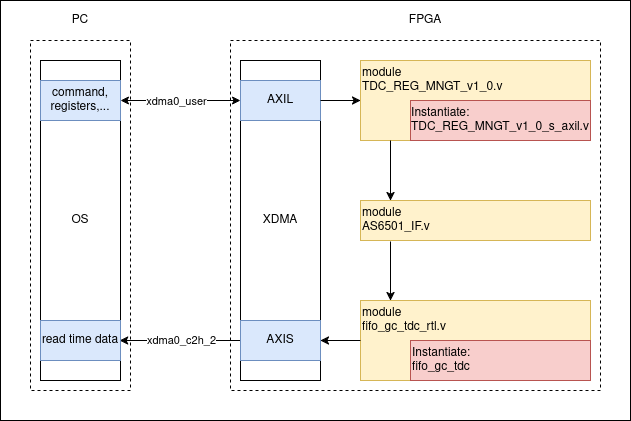

The diagram above was exported from draw.io. Its source (the exported page's mxGraphModel, read from the mxfile embedded in the PNG):
<mxGraphModel dx="810" dy="483" grid="1" gridSize="10" guides="1" tooltips="1" connect="1" arrows="1" fold="1" page="1" pageScale="1" pageWidth="850" pageHeight="1100" background="#ffffff" math="0" shadow="0">
  <root>
    <mxCell id="0" />
    <mxCell id="1" parent="0" />
    <mxCell id="VYdYO6MByDCP_JKVfTs6-2" value="" style="rounded=0;whiteSpace=wrap;html=1;fillColor=#fff2cc;strokeColor=#d6b656;" vertex="1" parent="1">
      <mxGeometry x="360" y="300" width="230" height="40" as="geometry" />
    </mxCell>
    <mxCell id="VYdYO6MByDCP_JKVfTs6-3" value="&lt;div&gt;module&lt;/div&gt;&lt;div&gt;AS6501_IF.v&lt;br&gt;&lt;/div&gt;" style="text;html=1;align=left;verticalAlign=middle;whiteSpace=wrap;rounded=0;" vertex="1" parent="1">
      <mxGeometry x="360" y="300" width="140" height="40" as="geometry" />
    </mxCell>
    <mxCell id="VYdYO6MByDCP_JKVfTs6-4" value="" style="rounded=0;whiteSpace=wrap;html=1;fillColor=#fff2cc;strokeColor=#d6b656;" vertex="1" parent="1">
      <mxGeometry x="360" y="160" width="230" height="80" as="geometry" />
    </mxCell>
    <mxCell id="VYdYO6MByDCP_JKVfTs6-5" value="&lt;div&gt;module&lt;/div&gt;&lt;div&gt;TDC_REG_MNGT_v1_0.v&lt;br&gt;&lt;/div&gt;" style="text;html=1;align=left;verticalAlign=middle;whiteSpace=wrap;rounded=0;" vertex="1" parent="1">
      <mxGeometry x="360" y="160" width="140" height="40" as="geometry" />
    </mxCell>
    <mxCell id="VYdYO6MByDCP_JKVfTs6-6" value="" style="rounded=0;whiteSpace=wrap;html=1;fillColor=#fff2cc;strokeColor=#d6b656;" vertex="1" parent="1">
      <mxGeometry x="360" y="400" width="230" height="80" as="geometry" />
    </mxCell>
    <mxCell id="VYdYO6MByDCP_JKVfTs6-7" value="&lt;div&gt;module&lt;br&gt;&lt;/div&gt;&lt;div&gt;fifo_gc_tdc_rtl.v&lt;/div&gt;" style="text;html=1;align=left;verticalAlign=middle;whiteSpace=wrap;rounded=0;" vertex="1" parent="1">
      <mxGeometry x="360" y="400" width="120" height="40" as="geometry" />
    </mxCell>
    <mxCell id="VYdYO6MByDCP_JKVfTs6-8" value="&lt;div align=&quot;left&quot;&gt;Instantiate:&lt;/div&gt;&lt;div align=&quot;left&quot;&gt;TDC_REG_MNGT_v1_0_s_axil.v&lt;/div&gt;" style="rounded=0;whiteSpace=wrap;html=1;fillColor=#f8cecc;strokeColor=#b85450;" vertex="1" parent="1">
      <mxGeometry x="410" y="200" width="180" height="40" as="geometry" />
    </mxCell>
    <mxCell id="VYdYO6MByDCP_JKVfTs6-9" value="&lt;div align=&quot;left&quot;&gt;Instantiate:&lt;/div&gt;&lt;div align=&quot;left&quot;&gt;fifo_gc_tdc&lt;br&gt;&lt;/div&gt;" style="rounded=0;whiteSpace=wrap;html=1;fillColor=#f8cecc;strokeColor=#b85450;align=left;" vertex="1" parent="1">
      <mxGeometry x="410" y="440" width="180" height="40" as="geometry" />
    </mxCell>
    <mxCell id="VYdYO6MByDCP_JKVfTs6-12" value="XDMA" style="rounded=0;whiteSpace=wrap;html=1;" vertex="1" parent="1">
      <mxGeometry x="240" y="160" width="80" height="320" as="geometry" />
    </mxCell>
    <mxCell id="VYdYO6MByDCP_JKVfTs6-13" value="OS" style="rounded=0;whiteSpace=wrap;html=1;" vertex="1" parent="1">
      <mxGeometry x="40" y="160" width="80" height="320" as="geometry" />
    </mxCell>
    <mxCell id="VYdYO6MByDCP_JKVfTs6-16" value="xdma0_c2h_2" style="endArrow=classic;html=1;rounded=0;exitX=0.025;exitY=0.875;exitDx=0;exitDy=0;exitPerimeter=0;entryX=0.988;entryY=0.875;entryDx=0;entryDy=0;entryPerimeter=0;" edge="1" parent="1" source="VYdYO6MByDCP_JKVfTs6-12" target="VYdYO6MByDCP_JKVfTs6-13">
      <mxGeometry relative="1" as="geometry">
        <mxPoint x="380" y="270" as="sourcePoint" />
        <mxPoint x="480" y="270" as="targetPoint" />
      </mxGeometry>
    </mxCell>
    <mxCell id="VYdYO6MByDCP_JKVfTs6-18" value="AXIL" style="text;html=1;align=center;verticalAlign=middle;whiteSpace=wrap;rounded=0;fillColor=#dae8fc;strokeColor=#6c8ebf;" vertex="1" parent="1">
      <mxGeometry x="240" y="180" width="80" height="40" as="geometry" />
    </mxCell>
    <mxCell id="VYdYO6MByDCP_JKVfTs6-19" value="AXIS" style="text;html=1;align=center;verticalAlign=middle;whiteSpace=wrap;rounded=0;fillColor=#dae8fc;strokeColor=#6c8ebf;" vertex="1" parent="1">
      <mxGeometry x="240" y="420" width="80" height="40" as="geometry" />
    </mxCell>
    <mxCell id="VYdYO6MByDCP_JKVfTs6-20" value="command, registers,..." style="text;html=1;align=center;verticalAlign=middle;whiteSpace=wrap;rounded=0;fillColor=#dae8fc;strokeColor=#6c8ebf;" vertex="1" parent="1">
      <mxGeometry x="40" y="180" width="80" height="40" as="geometry" />
    </mxCell>
    <mxCell id="VYdYO6MByDCP_JKVfTs6-21" value="read time data" style="text;html=1;align=center;verticalAlign=middle;whiteSpace=wrap;rounded=0;fillColor=#dae8fc;strokeColor=#6c8ebf;" vertex="1" parent="1">
      <mxGeometry x="40" y="420" width="80" height="40" as="geometry" />
    </mxCell>
    <mxCell id="VYdYO6MByDCP_JKVfTs6-22" value="" style="endArrow=classic;html=1;rounded=0;exitX=1;exitY=0.5;exitDx=0;exitDy=0;entryX=0;entryY=1;entryDx=0;entryDy=0;" edge="1" parent="1" source="VYdYO6MByDCP_JKVfTs6-18" target="VYdYO6MByDCP_JKVfTs6-5">
      <mxGeometry width="50" height="50" relative="1" as="geometry">
        <mxPoint x="370" y="320" as="sourcePoint" />
        <mxPoint x="420" y="270" as="targetPoint" />
      </mxGeometry>
    </mxCell>
    <mxCell id="VYdYO6MByDCP_JKVfTs6-23" value="" style="endArrow=classic;html=1;rounded=0;" edge="1" parent="1">
      <mxGeometry width="50" height="50" relative="1" as="geometry">
        <mxPoint x="390" y="240" as="sourcePoint" />
        <mxPoint x="390" y="300" as="targetPoint" />
      </mxGeometry>
    </mxCell>
    <mxCell id="VYdYO6MByDCP_JKVfTs6-24" value="" style="endArrow=classic;html=1;rounded=0;entryX=0.25;entryY=0;entryDx=0;entryDy=0;" edge="1" parent="1" target="VYdYO6MByDCP_JKVfTs6-7">
      <mxGeometry width="50" height="50" relative="1" as="geometry">
        <mxPoint x="390" y="341" as="sourcePoint" />
        <mxPoint x="420" y="270" as="targetPoint" />
      </mxGeometry>
    </mxCell>
    <mxCell id="VYdYO6MByDCP_JKVfTs6-25" value="" style="endArrow=classic;html=1;rounded=0;exitX=0;exitY=0.5;exitDx=0;exitDy=0;entryX=1;entryY=0.5;entryDx=0;entryDy=0;" edge="1" parent="1" source="VYdYO6MByDCP_JKVfTs6-6" target="VYdYO6MByDCP_JKVfTs6-19">
      <mxGeometry width="50" height="50" relative="1" as="geometry">
        <mxPoint x="370" y="320" as="sourcePoint" />
        <mxPoint x="420" y="270" as="targetPoint" />
      </mxGeometry>
    </mxCell>
    <mxCell id="VYdYO6MByDCP_JKVfTs6-26" value="" style="rounded=0;whiteSpace=wrap;html=1;fillColor=none;dashed=1;" vertex="1" parent="1">
      <mxGeometry x="230" y="140" width="370" height="350" as="geometry" />
    </mxCell>
    <mxCell id="VYdYO6MByDCP_JKVfTs6-27" value="" style="rounded=0;whiteSpace=wrap;html=1;fillColor=none;dashed=1;" vertex="1" parent="1">
      <mxGeometry x="30" y="140" width="100" height="350" as="geometry" />
    </mxCell>
    <mxCell id="VYdYO6MByDCP_JKVfTs6-28" value="PC" style="text;html=1;align=center;verticalAlign=middle;whiteSpace=wrap;rounded=0;" vertex="1" parent="1">
      <mxGeometry x="40" y="100" width="80" height="40" as="geometry" />
    </mxCell>
    <mxCell id="VYdYO6MByDCP_JKVfTs6-29" value="FPGA" style="text;html=1;align=center;verticalAlign=middle;whiteSpace=wrap;rounded=0;" vertex="1" parent="1">
      <mxGeometry x="385" y="100" width="80" height="40" as="geometry" />
    </mxCell>
    <mxCell id="VYdYO6MByDCP_JKVfTs6-30" value="" style="rounded=0;whiteSpace=wrap;html=1;fillColor=none;" vertex="1" parent="1">
      <mxGeometry y="100" width="630" height="420" as="geometry" />
    </mxCell>
    <mxCell id="VYdYO6MByDCP_JKVfTs6-31" value="" style="endArrow=classic;startArrow=classic;html=1;rounded=0;entryX=0;entryY=0.5;entryDx=0;entryDy=0;exitX=1;exitY=0.5;exitDx=0;exitDy=0;" edge="1" parent="1" source="VYdYO6MByDCP_JKVfTs6-20" target="VYdYO6MByDCP_JKVfTs6-18">
      <mxGeometry width="50" height="50" relative="1" as="geometry">
        <mxPoint x="140" y="200" as="sourcePoint" />
        <mxPoint x="200" y="200" as="targetPoint" />
      </mxGeometry>
    </mxCell>
    <mxCell id="VYdYO6MByDCP_JKVfTs6-32" value="xdma0_user" style="edgeLabel;html=1;align=center;verticalAlign=middle;resizable=0;points=[];" vertex="1" connectable="0" parent="VYdYO6MByDCP_JKVfTs6-31">
      <mxGeometry x="-0.0833" y="-2" relative="1" as="geometry">
        <mxPoint y="-2" as="offset" />
      </mxGeometry>
    </mxCell>
  </root>
</mxGraphModel>